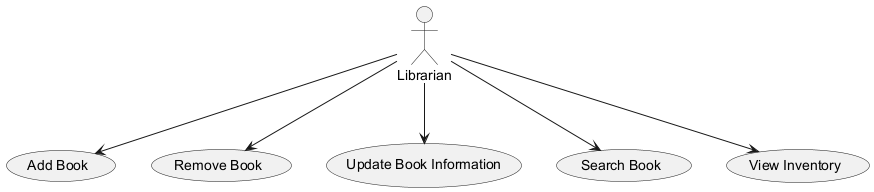

The diagram above was rendered by PlantUML. Its source (embedded in the PNG):
@startuml
actor Librarian

usecase "Add Book" as UC1
usecase "Remove Book" as UC2
usecase "Update Book Information" as UC3
usecase "Search Book" as UC4
usecase "View Inventory" as UC5

Librarian --> UC1
Librarian --> UC2
Librarian --> UC3
Librarian --> UC4
Librarian --> UC5
@enduml